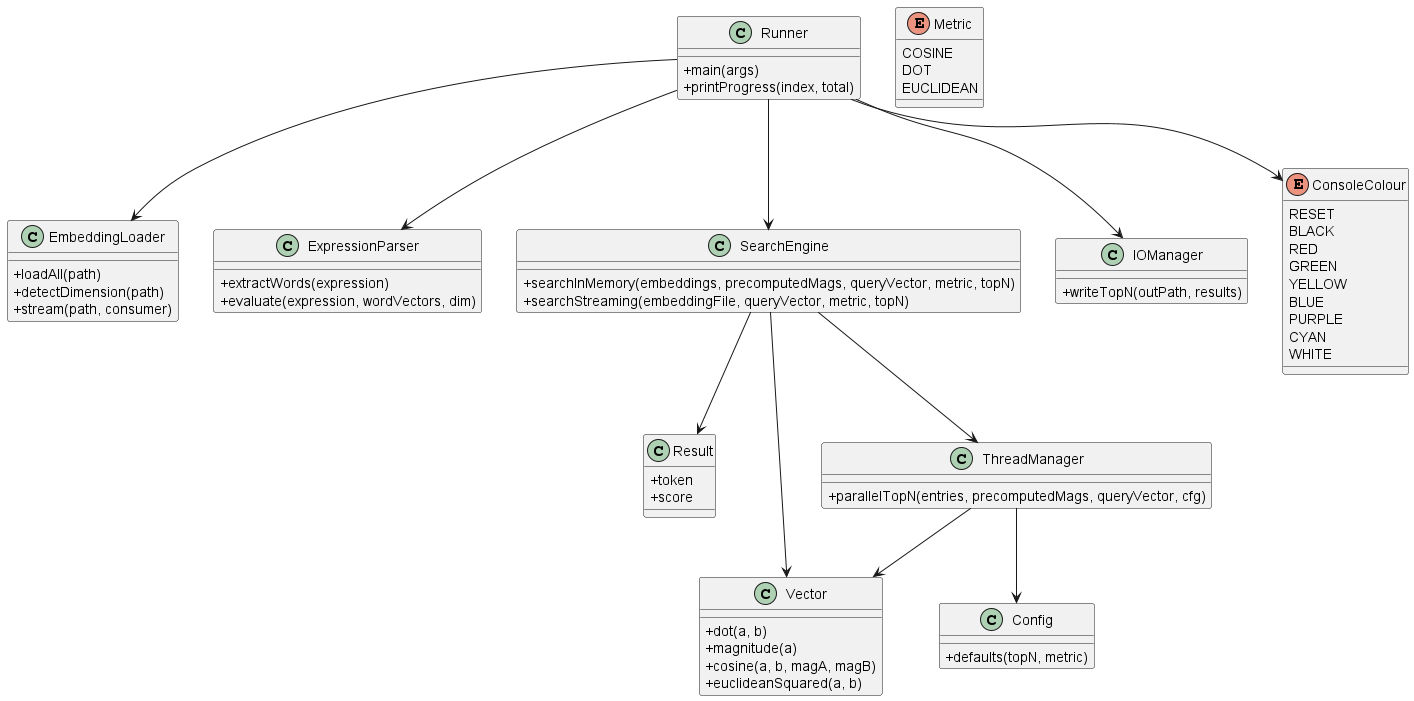

The diagram above was rendered by PlantUML. Its source (embedded in the PNG):
@startuml
skinparam classAttributeIconSize 0

class Runner {
  + main(args)
  + printProgress(index, total)
}

class EmbeddingLoader {
  + loadAll(path)
  + detectDimension(path)
  + stream(path, consumer)
}

class ExpressionParser {
  + extractWords(expression)
  + evaluate(expression, wordVectors, dim)
}

class SearchEngine {
  + searchInMemory(embeddings, precomputedMags, queryVector, metric, topN)
  + searchStreaming(embeddingFile, queryVector, metric, topN)
}

class Result {
  + token
  + score
}

class ThreadManager {
  + parallelTopN(entries, precomputedMags, queryVector, cfg)
}

class Vector {
  + dot(a, b)
  + magnitude(a)
  + cosine(a, b, magA, magB)
  + euclideanSquared(a, b)
}

class IOManager {
  + writeTopN(outPath, results)
}

class Config {
  + defaults(topN, metric)
}

enum ConsoleColour {
  RESET
  BLACK
  RED
  GREEN
  YELLOW
  BLUE
  PURPLE
  CYAN
  WHITE
}

enum Metric {
  COSINE
  DOT
  EUCLIDEAN
}

' Relationships (no labels to avoid parser issues)
Runner --> EmbeddingLoader
Runner --> ExpressionParser
Runner --> SearchEngine
Runner --> IOManager
Runner --> ConsoleColour

SearchEngine --> ThreadManager
SearchEngine --> Vector
SearchEngine --> Result

ThreadManager --> Vector
ThreadManager --> Config

@enduml